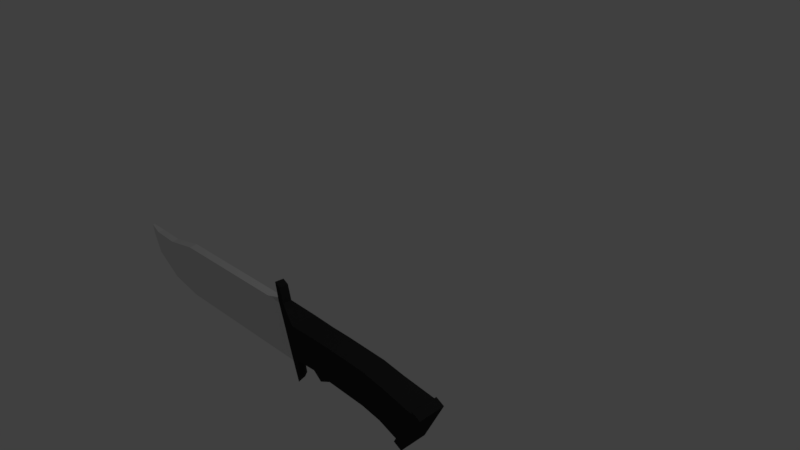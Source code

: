# Source: knife.blend  (saved by Blender 2.79.0; exported with 4.5.12 LTS)
import bpy
from mathutils import Matrix  # noqa: F401  (used for matrix-valued properties, if any)

bpy.ops.wm.read_factory_settings(use_empty=True)
scene = bpy.context.scene
scene.name = 'Scene'

# ---- collections
col_collection_1 = bpy.data.collections.new('Collection 1'); scene.collection.children.link(col_collection_1)

# ---- materials (node trees are filled in below, after node groups)
mat_material_001 = bpy.data.materials.new('Material.001')
mat_material_001.alpha_threshold = 0.0
mat_material_001.use_transparent_shadow = False
mat_material_001.roughness = 0.5
mat_material_002 = bpy.data.materials.new('Material.002')
mat_material_002.alpha_threshold = 0.0
mat_material_002.use_transparent_shadow = False
mat_material_002.diffuse_color = (0.03106, 0.03106, 0.03106, 1.0)
mat_material_002.roughness = 0.5

# ---- material node trees

# ---- world
world_world = bpy.data.worlds.new('World'); scene.world = world_world
world_world.color = (0.05088, 0.05088, 0.05088)
world_world.use_sun_shadow = False
world_world.sun_shadow_jitter_overblur = 0.0
world_world.cycles.sampling_method = 'MANUAL'

# ---- cameras
cam_camera = bpy.data.cameras.new('Camera')
cam_camera.clip_end = 100.0
cam_camera.lens = 35.0
cam_camera.sensor_width = 32.0
cam_camera.sensor_height = 18.0
cam_camera.ortho_scale = 7.314
cam_camera.dof.focus_distance = 0.0
cam_camera.dof.aperture_fstop = 128.0

# ---- lights
light_lamp = bpy.data.lights.new('Lamp', 'POINT')
light_lamp.transmission_factor = 0.0
light_lamp.cutoff_distance = 30.0
light_lamp.energy = 100.0
light_lamp.shadow_buffer_clip_start = 1.001
light_lamp.shadow_soft_size = 0.1
light_lamp.shadow_maximum_resolution = 0.006
light_lamp.use_absolute_resolution = True

# ---- meshes
me_cube_001 = bpy.data.meshes.new('Cube.001')
me_cube_001.from_pydata([(-3.756, -0.2844, -0.9137), (-3.814, -0.2844, 0.7412), (-3.806, -0.01518, -0.9137), (-3.864, -0.01518, 0.7412), (1.213, -0.2345, -0.885), (0.7821, -0.2844, 0.8275), (1.213, 0.0181, -0.885), (0.7987, -0.01518, 0.8275), (1.403, -0.2345, -0.8373), (0.9713, -0.2844, 0.8751), (1.403, 0.0181, -0.8373), (0.988, -0.01518, 0.8751), (0.6677, -0.2844, 1.42), (0.6843, -0.01518, 1.42), (0.857, -0.2844, 1.329), (0.8736, -0.01518, 1.329), (1.412, -0.2345, -1.514), (1.329, 0.05139, -1.514), (1.521, -0.2345, -1.305), (1.437, 0.05139, -1.305), (1.907, -0.5122, -0.4441), (1.65, -0.5122, 0.5755), (1.907, 0.2626, -0.4441), (1.65, 0.2626, 0.5755), (2.489, -0.4887, -0.4325), (2.474, -0.4887, 0.5774), (2.489, 0.2391, -0.4325), (2.474, 0.2391, 0.5774), (2.766, -0.4887, -0.6477), (2.763, -0.4887, 0.5817), (2.766, 0.2391, -0.6477), (2.763, 0.2391, 0.5817), (3.136, -0.4887, -0.4616), (3.155, -0.4887, 0.5829), (3.136, 0.2391, -0.4616), (3.155, 0.2391, 0.5829), (4.432, -0.4887, -0.4856), (4.451, -0.4887, 0.5589), (4.432, 0.2391, -0.4856), (4.451, 0.2391, 0.5589), (5.059, -0.4887, -0.5756), (5.173, -0.4887, 0.4629), (5.059, 0.2391, -0.5756), (5.173, 0.2391, 0.4629), (5.636, -0.4761, -0.7951), (6.163, -0.4761, 0.2534), (5.619, 0.343, -0.7951), (6.146, 0.343, 0.2534), (5.894, -0.4761, -0.9252), (6.422, -0.4761, 0.1233), (5.878, 0.343, -0.9252), (6.405, 0.343, 0.1233), (6.202, -0.4761, 0.3319), (6.186, 0.343, 0.3319), (6.461, -0.4761, 0.2018), (6.444, 0.343, 0.2018), (5.568, -0.4761, -0.9291), (5.552, 0.343, -0.9291), (5.827, -0.4761, -1.059), (5.81, 0.343, -1.059), (-4.919, -0.2539, -0.7548), (-4.962, -0.2539, 0.4916), (-4.952, -0.0124, -0.7548), (-4.995, -0.0124, 0.4916), (-5.853, -0.2343, -0.2225), (-5.878, -0.2343, 0.4957), (-5.853, -0.01537, -0.2225), (-5.878, -0.01537, 0.4957), (-6.225, -0.1755, 0.292), (-6.293, -0.1755, 0.5939), (-6.225, -0.1075, 0.292), (-6.293, -0.1075, 0.5939)], [], [(3, 2, 62, 63), (2, 3, 7, 6), (5, 4, 8, 9), (4, 5, 1, 0), (2, 6, 4, 0), (7, 3, 1, 5), (11, 9, 21, 23), (4, 6, 17, 16), (9, 11, 15, 14), (6, 7, 11, 10), (13, 12, 14, 15), (7, 5, 12, 13), (11, 7, 13, 15), (5, 9, 14, 12), (16, 17, 19, 18), (6, 10, 19, 17), (8, 4, 16, 18), (10, 8, 18, 19), (23, 21, 25, 27), (10, 11, 23, 22), (9, 8, 20, 21), (8, 10, 22, 20), (25, 24, 28, 29), (22, 23, 27, 26), (21, 20, 24, 25), (20, 22, 26, 24), (28, 30, 34, 32), (24, 26, 30, 28), (27, 25, 29, 31), (26, 27, 31, 30), (35, 33, 37, 39), (31, 29, 33, 35), (30, 31, 35, 34), (29, 28, 32, 33), (37, 36, 40, 41), (34, 35, 39, 38), (33, 32, 36, 37), (32, 34, 38, 36), (43, 41, 45, 47), (36, 38, 42, 40), (39, 37, 41, 43), (38, 39, 43, 42), (47, 45, 52, 53), (42, 43, 47, 46), (41, 40, 44, 45), (40, 42, 46, 44), (50, 51, 49, 48), (46, 47, 51, 50), (45, 44, 48, 49), (50, 48, 58, 59), (53, 52, 54, 55), (51, 47, 53, 55), (45, 49, 54, 52), (49, 51, 55, 54), (56, 57, 59, 58), (46, 50, 59, 57), (44, 46, 57, 56), (48, 44, 56, 58), (63, 62, 66, 67), (0, 1, 61, 60), (1, 3, 63, 61), (2, 0, 60, 62), (65, 67, 71, 69), (60, 61, 65, 64), (61, 63, 67, 65), (62, 60, 64, 66), (68, 69, 71, 70), (66, 64, 68, 70), (67, 66, 70, 71), (64, 65, 69, 68)])
me_cube_001.polygons.foreach_set('material_index', [0, 0, 1, 0, 0, 0, 1, 1, 1, 1, 1, 1, 1, 1, 1, 1, 1, 1, 1, 1, 1, 1, 1, 1, 1, 1, 1, 1, 1, 1, 1, 1, 1, 1, 1, 1, 1, 1, 1, 1, 1, 1, 1, 1, 1, 1, 1, 1, 1, 1, 1, 1, 1, 1, 1, 1, 1, 1, 0, 0, 0, 0, 0, 0, 0, 0, 0, 0, 0, 0])
me_cube_001.materials.append(mat_material_001)
me_cube_001.materials.append(mat_material_002)
me_cube_001.use_remesh_preserve_volume = False
me_cube_001.use_remesh_preserve_attributes = False
me_cube_001.use_mirror_vertex_groups = False
me_cube_001.update()

# ---- objects
ob_cube = bpy.data.objects.new('Cube', me_cube_001)
ob_lamp = bpy.data.objects.new('Lamp', light_lamp)
ob_camera = bpy.data.objects.new('Camera', cam_camera)

# ---- transforms, parenting, visibility, modifiers, constraints
ob_cube.location = (-0.04936, -1.508, -0.2666)
ob_cube.scale = (0.4214, 0.4214, 0.4214)
ob_cube.lineart.crease_threshold = 0.0
ob_lamp.location = (4.076, 1.005, 5.904)
ob_lamp.rotation_euler = (0.6503, 0.05522, 1.866)
ob_lamp.lock_rotations_4d = False
ob_lamp.empty_display_type = 'ARROWS'
ob_lamp.color = (0.0, 0.0, 0.0, 0.0)
ob_lamp.lineart.crease_threshold = 0.0
ob_camera.location = (7.481, -6.508, 5.344)
ob_camera.rotation_euler = (1.109, 0.0, 0.8149)
ob_camera.lock_rotations_4d = False
ob_camera.empty_display_type = 'ARROWS'
ob_camera.color = (0.0, 0.0, 0.0, 0.0)
ob_camera.display_type = 'WIRE'
ob_camera.lineart.crease_threshold = 0.0

# ---- collection membership
col_collection_1.objects.link(ob_cube)
col_collection_1.objects.link(ob_lamp)
col_collection_1.objects.link(ob_camera)

# ---- scene / render settings (as saved in the file)
scene.camera = ob_camera
scene.frame_start = 1; scene.frame_end = 250; scene.frame_set(1)
scene.render.engine = 'BLENDER_EEVEE_NEXT'
scene.render.resolution_percentage = 50
scene.render.dither_intensity = 0.0
scene.cycles.use_denoising = False
scene.cycles.samples = 128
scene.cycles.sampling_pattern = 'TABULATED_SOBOL'
scene.cycles.use_adaptive_sampling = False
scene.cycles.use_light_tree = False
scene.cycles.blur_glossy = 0.0
scene.cycles.sample_clamp_indirect = 0.0
scene.view_settings.view_transform = 'Standard'
bpy.context.view_layer.update()
